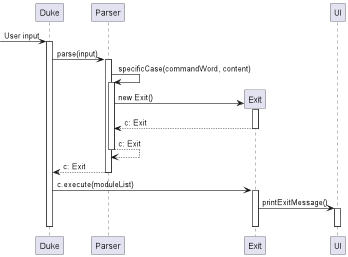

The diagram above was rendered by PlantUML. Its source (embedded in the PNG):
@startuml
[-> Duke: User input
activate Duke
Duke -> Parser: parse(input)
activate Parser
Parser -> Parser: specificCase(commandWord, content)
activate Parser
create Exit
Parser -> Exit: new Exit()
activate Exit
return c: Exit
return c: Exit
return c: Exit
deactivate Parser
Duke -> Exit: c.execute(moduleList)
activate Exit
Exit -> UI: printExitMessage()
activate UI
deactivate UI
deactivate Exit
deactivate Duke

@enduml